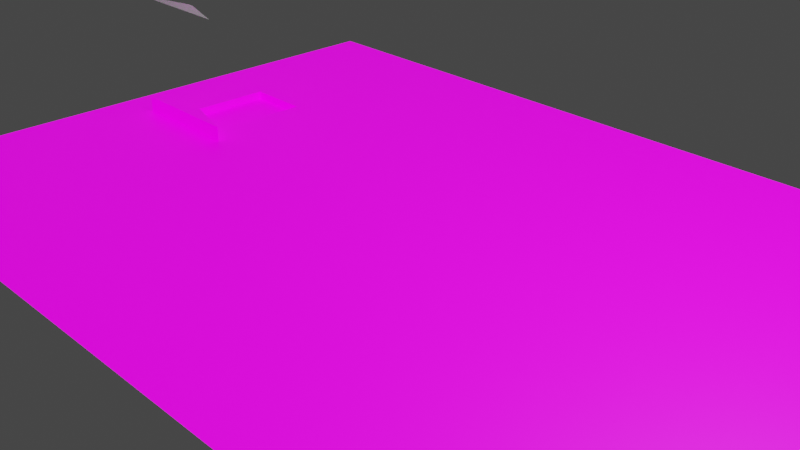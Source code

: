 # Source: naifu_touei_renshu.blend  (saved by Blender 2.93.21; exported with 4.5.12 LTS)
import bpy
from mathutils import Matrix  # noqa: F401  (used for matrix-valued properties, if any)

bpy.ops.wm.read_factory_settings(use_empty=True)
scene = bpy.context.scene
scene.name = 'Scene'

# ---- collections
col_collection = bpy.data.collections.new('Collection'); scene.collection.children.link(col_collection)

# ---- images (referenced by path relative to the original .blend; pixels are not part of the script)
import os
ASSET_DIR = os.environ.get("B2B_ASSET_DIR", "")  # directory of the original .blend (textures are referenced by path, not embedded)
HERE = os.path.dirname(os.path.abspath(__file__))  # packed textures are extracted next to this script under _unpacked/

def load_image(name, relpath, width, height, colorspace="sRGB"):
    """Load a texture the original file referenced (path relative to the .blend, or extracted next to this script)."""
    p = next((c for c in (os.path.join(HERE, relpath), os.path.join(ASSET_DIR, relpath)) if relpath and os.path.exists(c)), "")
    if p:
        img = bpy.data.images.load(p, check_existing=True)
        img.name = name
    else:  # same state as the original file: an image datablock whose file is absent (Cycles renders it pink)
        img = bpy.data.images.new(name, width, height)
        img.source = "FILE"
        img.filepath = "//" + (relpath or name)
    img.colorspace_settings.name = colorspace
    return img
img_texturescom_buildings18thcentury0042_1_s_jpg = load_image('TexturesCom_Buildings18thCentury0042_1_S.jpg', 'TexturesCom_Buildings18thCentury0042_1_S.jpg', 1024, 1024, 'sRGB')

# ---- materials (node trees are filled in below, after node groups)
mat_x = bpy.data.materials.new('マテリアル')
mat_x.use_transparent_shadow = False

# ---- material node trees
mat_x.use_nodes = True; mat_x.node_tree.nodes.clear()
_N = mat_x.node_tree.nodes; _L = mat_x.node_tree.links
n0 = _N.new('ShaderNodeOutputMaterial'); n0.name = 'Material Output'; n0.location = (300, 300)
n1 = _N.new('ShaderNodeBsdfPrincipled'); n1.name = 'Principled BSDF'; n1.location = (10, 300)
n1.distribution = 'GGX'
n1.subsurface_method = 'BURLEY'
n1.inputs[3].default_value = 1.45
n1.inputs[28].default_value = 1.0
n2 = _N.new('ShaderNodeTexImage'); n2.name = '画像テクスチャ'; n2.location = (-513, 175)
n2.image = img_texturescom_buildings18thcentury0042_1_s_jpg
_L.new(n1.outputs[0], n0.inputs[0])
_L.new(n2.outputs[0], n1.inputs[0])
_L.new(n2.outputs[0], n1.inputs[27])
n0.is_active_output = True

# ---- world
world_world = bpy.data.worlds.new('World'); scene.world = world_world
world_world.use_nodes = True; world_world.node_tree.nodes.clear()
_N = world_world.node_tree.nodes; _L = world_world.node_tree.links
n0 = _N.new('ShaderNodeOutputWorld'); n0.name = 'World Output'; n0.location = (300, 300)
n1 = _N.new('ShaderNodeBackground'); n1.name = 'Background'; n1.location = (10, 300)
n1.inputs[0].default_value = (0.05088, 0.05088, 0.05088, 1.0)
_L.new(n1.outputs[0], n0.inputs[0])
n0.is_active_output = True
world_world.color = (0.05088, 0.05088, 0.05088)
world_world.use_sun_shadow = False
world_world.sun_shadow_jitter_overblur = 0.0

# ---- cameras
cam_camera = bpy.data.cameras.new('Camera')
cam_camera.clip_end = 100.0
cam_camera.ortho_scale = 7.314

# ---- lights
light_light = bpy.data.lights.new('Light', 'POINT')
light_light.transmission_factor = 0.0
light_light.energy = 1000.0
light_light.shadow_soft_size = 0.1
light_light.shadow_maximum_resolution = 0.006
light_light.use_absolute_resolution = True

# ---- meshes
me_x = bpy.data.meshes.new('平面')
me_x.from_pydata([(-1.0, -1.0, 0.0), (1.0, -1.0, 0.0), (-1.0, 1.0, 0.0), (1.0, 1.0, 0.0), (-0.8187, 0.05038, 0.0), (-0.6585, 0.05038, 0.0), (-0.6585, 0.3453, 0.0), (-0.8187, 0.3453, 0.0), (-0.8187, 0.05038, -0.09891), (-0.6585, 0.05038, -0.09891), (-0.6585, 0.3453, -0.09891), (-0.8187, 0.3453, -0.09891), (-0.8946, -0.04998, 0.0), (-0.5976, -0.04998, 0.0), (-0.7244, 0.002833, 0.0), (-0.7408, 0.002833, 0.0), (-0.8946, -0.04998, 0.1815), (-0.5976, -0.04998, 0.1815), (-0.7244, 0.002833, 0.1815), (-0.7408, 0.002833, 0.1815)], [], [(0, 1, 13, 12), (2, 4, 7, 6, 3), (6, 7, 11, 10), (11, 8, 9, 10), (4, 5, 9, 8), (7, 4, 8, 11), (5, 6, 10, 9), (16, 17, 18, 19), (15, 12, 16, 19), (15, 14, 13, 1, 3, 6, 5, 4, 2, 0, 12), (13, 14, 18, 17), (14, 15, 19, 18), (12, 13, 17, 16)])
_uv = me_x.uv_layers.new(name='UVマップ')
_uv.uv.foreach_set('vector', [0.01758, 0.0, 0.9824, 0.0, 0.2117, 0.475, 0.06841, 0.475, 0.01758, 1.0, 0.105, 0.5252, 0.105, 0.6727, 0.1823, 0.6727, 0.9824, 1.0, 0.1823, 0.6727, 0.105, 0.6727, 0.105, 0.6727, 0.1823, 0.6727, 0.105, 0.6727, 0.105, 0.5252, 0.1823, 0.5252, 0.1823, 0.6727, 0.105, 0.5252, 0.1823, 0.5252, 0.1823, 0.5252, 0.105, 0.5252, 0.105, 0.6727, 0.105, 0.5252, 0.105, 0.5252, 0.105, 0.6727, 0.1823, 0.5252, 0.1823, 0.6727, 0.1823, 0.6727, 0.1823, 0.5252, 0.06841, 0.475, 0.2117, 0.475, 0.1506, 0.5014, 0.1426, 0.5014, 0.1426, 0.5014, 0.06841, 0.475, 0.06841, 0.475, 0.1426, 0.5014, 0.1426, 0.5014, 0.1506, 0.5014, 0.2117, 0.475, 0.9824, 0.0, 0.9824, 1.0, 0.1823, 0.6727, 0.1823, 0.5252, 0.105, 0.5252, 0.01758, 1.0, 0.01758, 0.0, 0.06841, 0.475, 0.2117, 0.475, 0.1506, 0.5014, 0.1506, 0.5014, 0.2117, 0.475, 0.1506, 0.5014, 0.1426, 0.5014, 0.1426, 0.5014, 0.1506, 0.5014, 0.06841, 0.475, 0.2117, 0.475, 0.2117, 0.475, 0.06841, 0.475])
me_x.materials.append(mat_x)
me_x.use_remesh_fix_poles = True
me_x.use_remesh_preserve_attributes = False
me_x.update()
me_001 = bpy.data.meshes.new('平面.001')
me_001.from_pydata([(-1.0, -1.0, 0.2301), (1.0, -1.0, 0.2301), (-1.0, 1.0, 0.2301), (1.0, 1.0, 0.2301)], [], [(0, 1, 3, 2)])
_uv = me_001.uv_layers.new(name='UVマップ')
_uv.uv.foreach_set('vector', [0.0, 0.0, 1.0, 0.0, 1.0, 1.0, 0.0, 1.0])
me_001.use_remesh_fix_poles = True
me_001.use_remesh_preserve_attributes = False
me_001.update()
me_002 = bpy.data.meshes.new('平面.002')
me_002.from_pydata([(-0.7608, 0.7462, 0.0), (0.6735, 0.7462, 0.0), (-0.01778, 0.9345, 0.0), (0.06143, 0.9345, 0.0)], [], [(0, 1, 3, 2)])
_uv = me_002.uv_layers.new(name='UVマップ')
_uv.uv.foreach_set('vector', [0.0, 0.0, 1.0, 0.0, 1.0, 1.0, 0.0, 1.0])
me_002.use_remesh_fix_poles = True
me_002.use_remesh_preserve_attributes = False
me_002.update()

# ---- objects
ob_light = bpy.data.objects.new('Light', light_light)
ob_camera = bpy.data.objects.new('Camera', cam_camera)
ob_x = bpy.data.objects.new('平面', me_x)
ob_001 = bpy.data.objects.new('平面.001', me_001)
ob_002 = bpy.data.objects.new('平面.002', me_002)

# ---- transforms, parenting, visibility, modifiers, constraints
ob_light.location = (4.076, 1.005, 5.904)
ob_light.rotation_euler = (0.6503, 0.05522, 1.866)
ob_light.lock_rotations_4d = False
ob_light.empty_display_type = 'ARROWS'
ob_light.color = (0.0, 0.0, 0.0, 0.0)
ob_light.lineart.crease_threshold = 0.0
ob_camera.location = (7.359, -6.926, 4.958)
ob_camera.rotation_euler = (1.109, 0.0, 0.8149)
ob_camera.lock_rotations_4d = False
ob_camera.empty_display_type = 'ARROWS'
ob_camera.color = (0.0, 0.0, 0.0, 0.0)
ob_camera.display_type = 'WIRE'
ob_camera.lineart.crease_threshold = 0.0
ob_x.location = (-0.07885, 0.04365, 0.0)
ob_x.scale = (4.829, 3.566, 1.0)
ob_001.location = (-3.645, 0.7056, 1.712)
ob_001.scale = (0.3869, 0.5259, 1.0)
ob_002.location = (-3.638, -0.8808, 1.473)

# ---- collection membership
col_collection.objects.link(ob_light)
col_collection.objects.link(ob_camera)
col_collection.objects.link(ob_x)
col_collection.objects.link(ob_001)
col_collection.objects.link(ob_002)

# ---- scene / render settings (as saved in the file)
scene.camera = ob_camera
scene.frame_start = 1; scene.frame_end = 250; scene.frame_set(1)
scene.render.engine = 'BLENDER_EEVEE_NEXT'
scene.cycles.use_denoising = False
scene.cycles.samples = 128
scene.cycles.sampling_pattern = 'TABULATED_SOBOL'
scene.cycles.use_adaptive_sampling = False
scene.cycles.use_light_tree = False
scene.view_settings.view_transform = 'Filmic'
bpy.context.view_layer.update()
